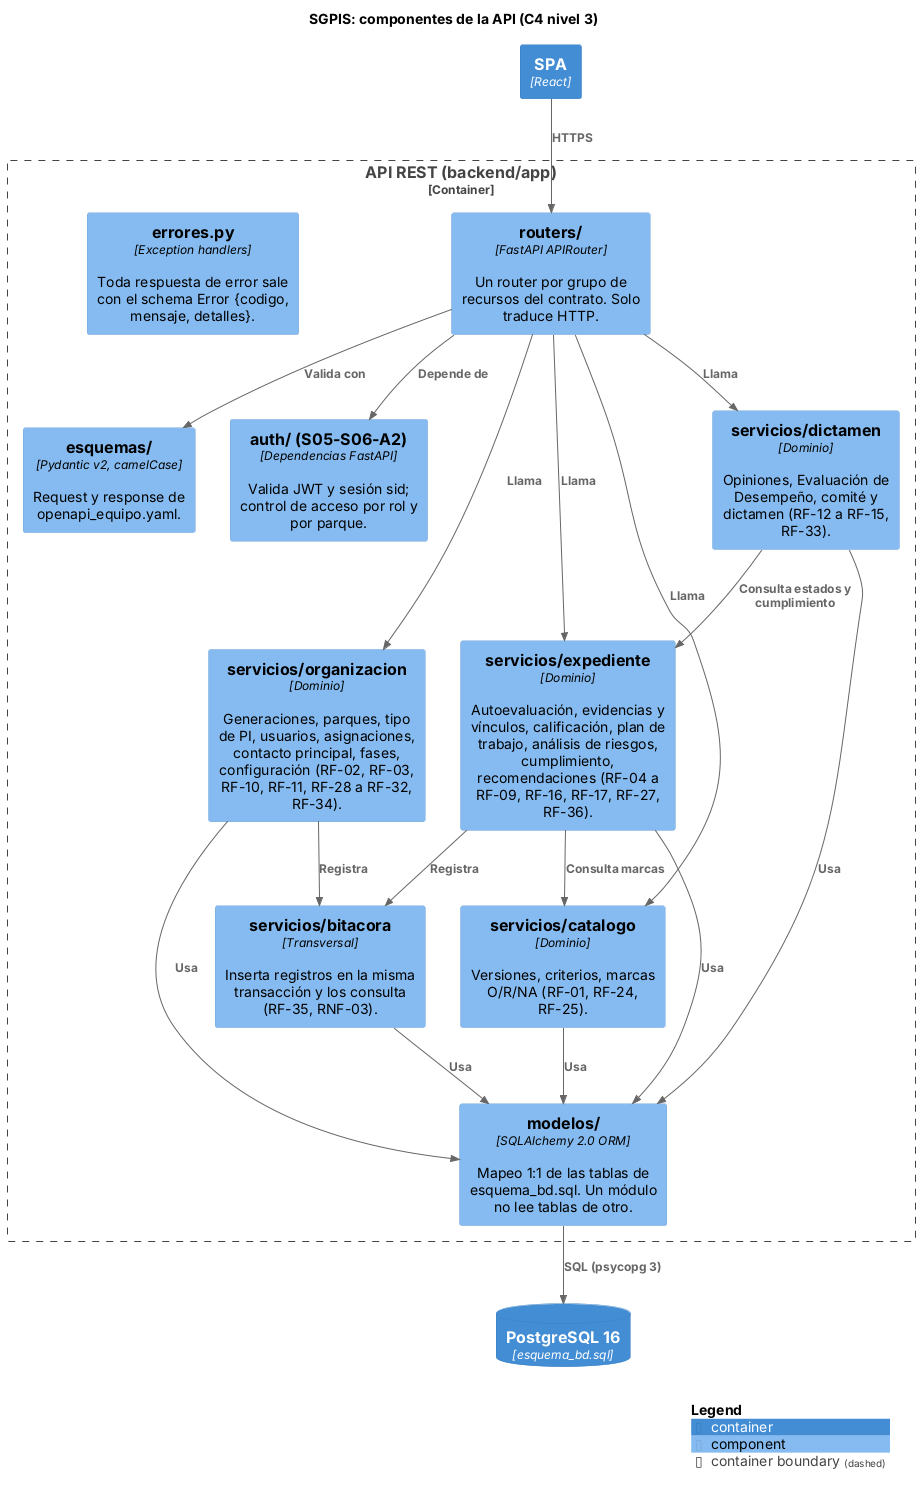

The diagram above was rendered by PlantUML. Its source (embedded in the PNG):
@startuml arquitectura_componentes
!include <C4/C4_Component>
title SGPIS: componentes de la API (C4 nivel 3)
LAYOUT_TOP_DOWN()

Container(spa, "SPA", "React")
ContainerDb(db, "PostgreSQL 16", "esquema_bd.sql")

Container_Boundary(api, "API REST (backend/app)") {
  Component(routers, "routers/", "FastAPI APIRouter", "Un router por grupo de recursos del contrato. Solo traduce HTTP.")
  Component(esquemas, "esquemas/", "Pydantic v2, camelCase", "Request y response de openapi_equipo.yaml.")
  Component(errores, "errores.py", "Exception handlers", "Toda respuesta de error sale con el schema Error {codigo, mensaje, detalles}.")
  Component(auth, "auth/ (S05-S06-A2)", "Dependencias FastAPI", "Valida JWT y sesión sid; control de acceso por rol y por parque.")
  Component(m_cat, "servicios/catalogo", "Dominio", "Versiones, criterios, marcas O/R/NA (RF-01, RF-24, RF-25).")
  Component(m_org, "servicios/organizacion", "Dominio", "Generaciones, parques, tipo de PI, usuarios, asignaciones, contacto principal, fases, configuración (RF-02, RF-03, RF-10, RF-11, RF-28 a RF-32, RF-34).")
  Component(m_exp, "servicios/expediente", "Dominio", "Autoevaluación, evidencias y vínculos, calificación, plan de trabajo, análisis de riesgos, cumplimiento, recomendaciones (RF-04 a RF-09, RF-16, RF-17, RF-27, RF-36).")
  Component(m_dic, "servicios/dictamen", "Dominio", "Opiniones, Evaluación de Desempeño, comité y dictamen (RF-12 a RF-15, RF-33).")
  Component(bitacora, "servicios/bitacora", "Transversal", "Inserta registros en la misma transacción y los consulta (RF-35, RNF-03).")
  Component(modelos, "modelos/", "SQLAlchemy 2.0 ORM", "Mapeo 1:1 de las tablas de esquema_bd.sql. Un módulo no lee tablas de otro.")
}

Rel(spa, routers, "HTTPS")
Rel(routers, esquemas, "Valida con")
Rel(routers, auth, "Depende de")
Rel(routers, m_cat, "Llama")
Rel(routers, m_org, "Llama")
Rel(routers, m_exp, "Llama")
Rel(routers, m_dic, "Llama")
Rel(m_exp, m_cat, "Consulta marcas")
Rel(m_dic, m_exp, "Consulta estados y cumplimiento")
Rel(m_org, bitacora, "Registra")
Rel(m_exp, bitacora, "Registra")
Rel(m_cat, modelos, "Usa")
Rel(m_org, modelos, "Usa")
Rel(m_exp, modelos, "Usa")
Rel(m_dic, modelos, "Usa")
Rel(bitacora, modelos, "Usa")
Rel(modelos, db, "SQL (psycopg 3)")
SHOW_LEGEND()
@enduml